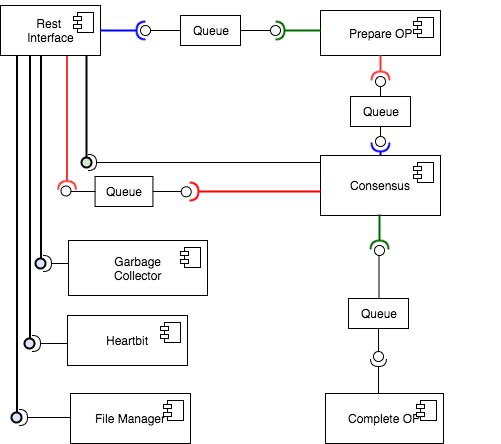

The diagram above was exported from draw.io. Its source (the exported page's mxGraphModel, read from the mxfile embedded in the PNG):
<mxGraphModel dx="950" dy="521" grid="1" gridSize="10" guides="1" tooltips="1" connect="1" arrows="1" fold="1" page="1" pageScale="1" pageWidth="1169" pageHeight="826" math="0" shadow="0">
  <root>
    <mxCell id="0" />
    <mxCell id="1" parent="0" />
    <mxCell id="6635eca6ab298bd4-10" value="" style="group" vertex="1" connectable="0" parent="1">
      <mxGeometry x="285" y="238" width="150" height="50" as="geometry" />
    </mxCell>
    <mxCell id="223b542d9df548ec-1" value="Rest&amp;nbsp;&lt;div&gt;&lt;span&gt;Interface&lt;/span&gt;&lt;/div&gt;" style="html=1;" vertex="1" parent="6635eca6ab298bd4-10">
      <mxGeometry width="100" height="50" as="geometry" />
    </mxCell>
    <mxCell id="223b542d9df548ec-2" value="" style="shape=component;jettyWidth=8;jettyHeight=4;" vertex="1" parent="223b542d9df548ec-1">
      <mxGeometry x="1" width="20" height="20" relative="1" as="geometry">
        <mxPoint x="-27" y="7" as="offset" />
      </mxGeometry>
    </mxCell>
    <mxCell id="6635eca6ab298bd4-6" value="" style="shape=requires;direction=north;html=1;rotation=180;strokeWidth=2;strokeColor=#0000FF;" vertex="1" parent="6635eca6ab298bd4-10">
      <mxGeometry x="100" y="15" width="50" height="20" as="geometry" />
    </mxCell>
    <mxCell id="6635eca6ab298bd4-12" value="" style="group" vertex="1" connectable="0" parent="1">
      <mxGeometry x="555" y="233" width="170" height="55" as="geometry" />
    </mxCell>
    <mxCell id="223b542d9df548ec-3" value="Prepare OP" style="html=1;" vertex="1" parent="6635eca6ab298bd4-12">
      <mxGeometry x="50" y="10" width="120" height="45" as="geometry" />
    </mxCell>
    <mxCell id="223b542d9df548ec-4" value="" style="shape=component;jettyWidth=8;jettyHeight=4;" vertex="1" parent="223b542d9df548ec-3">
      <mxGeometry x="1" width="20" height="20" relative="1" as="geometry">
        <mxPoint x="-27" y="7" as="offset" />
      </mxGeometry>
    </mxCell>
    <mxCell id="6635eca6ab298bd4-9" value="" style="shape=requires;direction=north;html=1;rotation=0;strokeColor=#006600;strokeWidth=2;" vertex="1" parent="6635eca6ab298bd4-12">
      <mxGeometry y="20" width="50" height="20" as="geometry" />
    </mxCell>
    <mxCell id="6635eca6ab298bd4-13" value="" style="group" vertex="1" connectable="0" parent="1">
      <mxGeometry x="425" y="248" width="140" height="30" as="geometry" />
    </mxCell>
    <mxCell id="6635eca6ab298bd4-5" value="Queue" style="whiteSpace=wrap;html=1;" vertex="1" parent="6635eca6ab298bd4-13">
      <mxGeometry x="40" width="60" height="30" as="geometry" />
    </mxCell>
    <mxCell id="6635eca6ab298bd4-7" value="" style="shape=lollipop;direction=south;html=1;rotation=180;" vertex="1" parent="6635eca6ab298bd4-13">
      <mxGeometry y="10" width="40" height="10" as="geometry" />
    </mxCell>
    <mxCell id="6635eca6ab298bd4-11" value="" style="shape=lollipop;direction=south;html=1;rotation=0;" vertex="1" parent="6635eca6ab298bd4-13">
      <mxGeometry x="100" y="10" width="40" height="10" as="geometry" />
    </mxCell>
    <mxCell id="6635eca6ab298bd4-15" value="" style="group" vertex="1" connectable="0" parent="1">
      <mxGeometry x="374" y="409" width="135" height="30" as="geometry" />
    </mxCell>
    <mxCell id="4621332eda6aaa5d-13" value="" style="group" vertex="1" connectable="0" parent="6635eca6ab298bd4-15">
      <mxGeometry x="-34" width="136" height="30" as="geometry" />
    </mxCell>
    <mxCell id="6635eca6ab298bd4-16" value="Queue" style="whiteSpace=wrap;html=1;" vertex="1" parent="4621332eda6aaa5d-13">
      <mxGeometry x="39.57142857142857" width="57.85714285714286" height="30" as="geometry" />
    </mxCell>
    <mxCell id="6635eca6ab298bd4-17" value="" style="shape=lollipop;direction=south;html=1;rotation=180;" vertex="1" parent="4621332eda6aaa5d-13">
      <mxGeometry x="5" y="10" width="35" height="10" as="geometry" />
    </mxCell>
    <mxCell id="6635eca6ab298bd4-18" value="" style="shape=lollipop;direction=south;html=1;rotation=0;" vertex="1" parent="4621332eda6aaa5d-13">
      <mxGeometry x="97.42857142857143" y="10" width="38.57142857142857" height="10" as="geometry" />
    </mxCell>
    <mxCell id="6635eca6ab298bd4-21" value="" style="shape=requires;direction=north;html=1;rotation=-90;strokeColor=#FF3333;strokeWidth=2;" vertex="1" parent="1">
      <mxGeometry x="282" y="348" width="139" height="20" as="geometry" />
    </mxCell>
    <mxCell id="6635eca6ab298bd4-33" value="" style="group" vertex="1" connectable="0" parent="1">
      <mxGeometry x="312" y="548" width="160" height="50" as="geometry" />
    </mxCell>
    <mxCell id="223b542d9df548ec-12" value="Heartbit" style="html=1;" vertex="1" parent="6635eca6ab298bd4-33">
      <mxGeometry x="40" width="120" height="50" as="geometry" />
    </mxCell>
    <mxCell id="223b542d9df548ec-13" value="" style="shape=component;jettyWidth=8;jettyHeight=4;" vertex="1" parent="223b542d9df548ec-12">
      <mxGeometry x="1" width="20" height="20" relative="1" as="geometry">
        <mxPoint x="-27" y="7" as="offset" />
      </mxGeometry>
    </mxCell>
    <mxCell id="6635eca6ab298bd4-23" value="" style="shape=requires;direction=north;html=1;strokeWidth=1;" vertex="1" parent="6635eca6ab298bd4-33">
      <mxGeometry y="18" width="40" height="20" as="geometry" />
    </mxCell>
    <mxCell id="6635eca6ab298bd4-34" value="" style="group" vertex="1" connectable="0" parent="1">
      <mxGeometry x="305" y="626" width="170" height="50" as="geometry" />
    </mxCell>
    <mxCell id="223b542d9df548ec-14" value="File Manager" style="html=1;" vertex="1" parent="6635eca6ab298bd4-34">
      <mxGeometry x="50" width="120" height="50" as="geometry" />
    </mxCell>
    <mxCell id="223b542d9df548ec-15" value="" style="shape=component;jettyWidth=8;jettyHeight=4;" vertex="1" parent="223b542d9df548ec-14">
      <mxGeometry x="1" width="20" height="20" relative="1" as="geometry">
        <mxPoint x="-27" y="7" as="offset" />
      </mxGeometry>
    </mxCell>
    <mxCell id="6635eca6ab298bd4-32" value="" style="shape=requires;direction=north;html=1;strokeWidth=1;" vertex="1" parent="6635eca6ab298bd4-34">
      <mxGeometry x="-6" y="14" width="56" height="20" as="geometry" />
    </mxCell>
    <mxCell id="6635eca6ab298bd4-35" value="" style="group" vertex="1" connectable="0" parent="1">
      <mxGeometry x="323" y="473" width="169" height="55" as="geometry" />
    </mxCell>
    <mxCell id="223b542d9df548ec-10" value="Garbage&lt;div&gt;&lt;div&gt;Collector&lt;/div&gt;&lt;/div&gt;" style="html=1;" vertex="1" parent="6635eca6ab298bd4-35">
      <mxGeometry x="30" width="139" height="55" as="geometry" />
    </mxCell>
    <mxCell id="223b542d9df548ec-11" value="" style="shape=component;jettyWidth=8;jettyHeight=4;" vertex="1" parent="223b542d9df548ec-10">
      <mxGeometry x="1" width="20" height="20" relative="1" as="geometry">
        <mxPoint x="-27" y="7" as="offset" />
      </mxGeometry>
    </mxCell>
    <mxCell id="6635eca6ab298bd4-22" value="" style="shape=requires;direction=north;html=1;rotation=0;strokeWidth=1;" vertex="1" parent="6635eca6ab298bd4-35">
      <mxGeometry y="13" width="30" height="20" as="geometry" />
    </mxCell>
    <mxCell id="6635eca6ab298bd4-37" value="" style="shape=lollipop;direction=south;html=1;rotation=90;fillColor=#dae8fc;strokeColor=#000000;strokeWidth=2;" vertex="1" parent="1">
      <mxGeometry x="219" y="390" width="213" height="10" as="geometry" />
    </mxCell>
    <mxCell id="6635eca6ab298bd4-38" value="" style="shape=lollipop;direction=south;html=1;rotation=90;fillColor=#dae8fc;strokeColor=#000000;strokeWidth=2;" vertex="1" parent="1">
      <mxGeometry x="168" y="430" width="293" height="10" as="geometry" />
    </mxCell>
    <mxCell id="6635eca6ab298bd4-39" value="" style="shape=lollipop;direction=south;html=1;rotation=90;fillColor=#dae8fc;strokeColor=#000000;strokeWidth=2;" vertex="1" parent="1">
      <mxGeometry x="118" y="467" width="367" height="10" as="geometry" />
    </mxCell>
    <mxCell id="19a3706ea38acbf9-1" value="" style="group" vertex="1" connectable="0" parent="1">
      <mxGeometry x="595" y="323" width="140" height="45" as="geometry" />
    </mxCell>
    <mxCell id="19a3706ea38acbf9-6" value="" style="group" vertex="1" connectable="0" parent="19a3706ea38acbf9-1">
      <mxGeometry x="40" y="6" width="60" height="45" as="geometry" />
    </mxCell>
    <mxCell id="19a3706ea38acbf9-2" value="Queue" style="whiteSpace=wrap;html=1;" vertex="1" parent="19a3706ea38acbf9-6">
      <mxGeometry width="60" height="30" as="geometry" />
    </mxCell>
    <mxCell id="19a3706ea38acbf9-5" value="" style="shape=lollipop;direction=south;html=1;rotation=90;" vertex="1" parent="19a3706ea38acbf9-6">
      <mxGeometry x="20" y="35" width="20" height="10" as="geometry" />
    </mxCell>
    <mxCell id="19a3706ea38acbf9-4" value="" style="shape=lollipop;direction=south;html=1;rotation=-90;" vertex="1" parent="1">
      <mxGeometry x="655" y="314" width="20" height="10" as="geometry" />
    </mxCell>
    <mxCell id="19a3706ea38acbf9-7" value="" style="shape=requires;direction=north;html=1;rotation=-90;strokeColor=#FF3333;strokeWidth=2;" vertex="1" parent="1">
      <mxGeometry x="650" y="293" width="30" height="20" as="geometry" />
    </mxCell>
    <mxCell id="19a3706ea38acbf9-8" value="" style="shape=requires;direction=north;html=1;rotation=90;strokeWidth=2;strokeColor=#0000FF;" vertex="1" parent="1">
      <mxGeometry x="650" y="375" width="30" height="20" as="geometry" />
    </mxCell>
    <mxCell id="4621332eda6aaa5d-8" value="" style="shape=lollipop;direction=south;html=1;rotation=90;strokeWidth=2;fillColor=#d5e8d4;strokeColor=#000000;" vertex="1" parent="1">
      <mxGeometry x="315" y="339" width="112" height="10" as="geometry" />
    </mxCell>
    <mxCell id="4621332eda6aaa5d-12" value="" style="group" vertex="1" connectable="0" parent="1">
      <mxGeometry x="470" y="362" width="315" height="91" as="geometry" />
    </mxCell>
    <mxCell id="6635eca6ab298bd4-28" value="" style="group" vertex="1" connectable="0" parent="4621332eda6aaa5d-12">
      <mxGeometry x="85" y="36" width="230" height="55" as="geometry" />
    </mxCell>
    <mxCell id="6635eca6ab298bd4-20" value="" style="group" vertex="1" connectable="0" parent="6635eca6ab298bd4-28">
      <mxGeometry width="170" height="55" as="geometry" />
    </mxCell>
    <mxCell id="223b542d9df548ec-6" value="Consensus" style="html=1;" vertex="1" parent="6635eca6ab298bd4-20">
      <mxGeometry x="50" y="-10" width="120" height="60" as="geometry" />
    </mxCell>
    <mxCell id="223b542d9df548ec-7" value="" style="shape=component;jettyWidth=8;jettyHeight=4;" vertex="1" parent="223b542d9df548ec-6">
      <mxGeometry x="1" width="20" height="20" relative="1" as="geometry">
        <mxPoint x="-27" y="7" as="offset" />
      </mxGeometry>
    </mxCell>
    <mxCell id="6635eca6ab298bd4-19" value="" style="shape=requires;direction=north;html=1;strokeColor=#FF0000;strokeWidth=2;" vertex="1" parent="6635eca6ab298bd4-20">
      <mxGeometry x="-86" y="16" width="136" height="20" as="geometry" />
    </mxCell>
    <mxCell id="4621332eda6aaa5d-9" value="" style="shape=requires;direction=north;html=1;rotation=0;fillColor=#d5e8d4;strokeColor=#000000;strokeWidth=1;" vertex="1" parent="4621332eda6aaa5d-12">
      <mxGeometry x="-102" y="23" width="237" height="20" as="geometry" />
    </mxCell>
    <mxCell id="4621332eda6aaa5d-18" value="" style="group" vertex="1" connectable="0" parent="1">
      <mxGeometry x="560" y="596" width="168" height="80" as="geometry" />
    </mxCell>
    <mxCell id="6635eca6ab298bd4-27" value="" style="group" vertex="1" connectable="0" parent="4621332eda6aaa5d-18">
      <mxGeometry y="30" width="168" height="50" as="geometry" />
    </mxCell>
    <mxCell id="223b542d9df548ec-8" value="Complete OP" style="html=1;" vertex="1" parent="6635eca6ab298bd4-27">
      <mxGeometry x="50" width="118" height="50" as="geometry" />
    </mxCell>
    <mxCell id="223b542d9df548ec-9" value="" style="shape=component;jettyWidth=8;jettyHeight=4;" vertex="1" parent="223b542d9df548ec-8">
      <mxGeometry x="1" width="20" height="20" relative="1" as="geometry">
        <mxPoint x="-27" y="7" as="offset" />
      </mxGeometry>
    </mxCell>
    <mxCell id="4621332eda6aaa5d-2" value="" style="shape=requires;direction=north;html=1;rotation=90;" vertex="1" parent="4621332eda6aaa5d-18">
      <mxGeometry x="83" width="40" height="20" as="geometry" />
    </mxCell>
    <mxCell id="4621332eda6aaa5d-20" value="" style="group" vertex="1" connectable="0" parent="1">
      <mxGeometry x="599" y="496" width="128" height="98" as="geometry" />
    </mxCell>
    <mxCell id="4621332eda6aaa5d-6" value="" style="group" vertex="1" connectable="0" parent="4621332eda6aaa5d-20">
      <mxGeometry y="34" width="128" height="33" as="geometry" />
    </mxCell>
    <mxCell id="4621332eda6aaa5d-1" value="Queue" style="whiteSpace=wrap;html=1;" vertex="1" parent="4621332eda6aaa5d-6">
      <mxGeometry x="34" y="1" width="60" height="30" as="geometry" />
    </mxCell>
    <mxCell id="4621332eda6aaa5d-4" value="" style="shape=lollipop;direction=south;html=1;rotation=90;aspect=fixed;" vertex="1" parent="4621332eda6aaa5d-20">
      <mxGeometry x="47" y="65" width="34" height="33" as="geometry" />
    </mxCell>
    <mxCell id="4621332eda6aaa5d-5" value="" style="shape=lollipop;direction=south;html=1;rotation=-90;aspect=fixed;" vertex="1" parent="1">
      <mxGeometry x="637" y="479" width="53" height="51" as="geometry" />
    </mxCell>
    <mxCell id="6635eca6ab298bd4-25" value="" style="shape=requires;direction=north;html=1;rotation=-90;strokeColor=#006600;strokeWidth=2;" vertex="1" parent="1">
      <mxGeometry x="644" y="457" width="40" height="20" as="geometry" />
    </mxCell>
  </root>
</mxGraphModel>